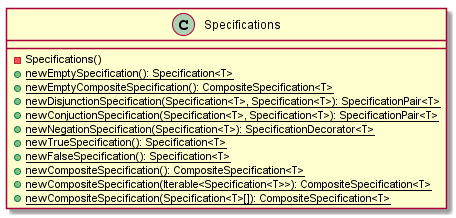

The diagram above was rendered by PlantUML. Its source (embedded in the PNG):
@startuml

    class Specifications {
        -Specifications()
        {static} +newEmptySpecification(): Specification<T>
        {static} +newEmptyCompositeSpecification(): CompositeSpecification<T>
        {static} +newDisjunctionSpecification(Specification<T>, Specification<T>): SpecificationPair<T>
        {static} +newConjuctionSpecification(Specification<T>, Specification<T>): SpecificationPair<T>
        {static} +newNegationSpecification(Specification<T>): SpecificationDecorator<T>
        {static} +newTrueSpecification(): Specification<T>
        {static} +newFalseSpecification(): Specification<T>
        {static} +newCompositeSpecification(): CompositeSpecification<T>
        {static} +newCompositeSpecification(Iterable<Specification<T>>): CompositeSpecification<T>
        {static} +newCompositeSpecification(Specification<T>[]): CompositeSpecification<T>
    }

@enduml